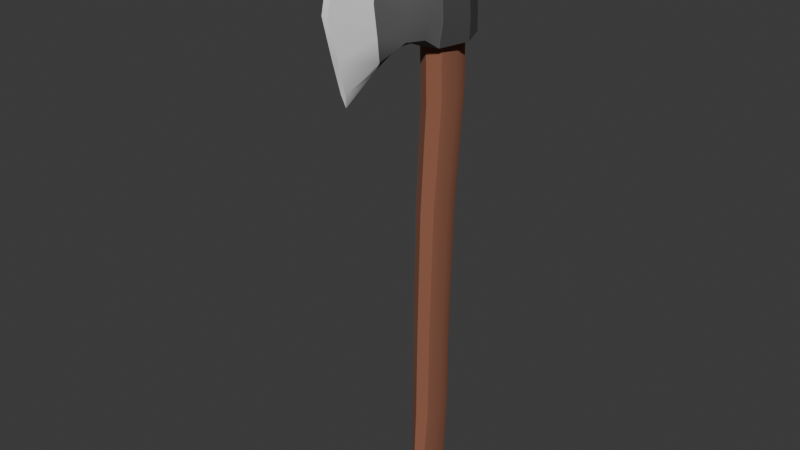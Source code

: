 # Source: Basic_Axe.blend  (saved by Blender 4.4.30; exported with 4.5.12 LTS)
import bpy
from mathutils import Matrix  # noqa: F401  (used for matrix-valued properties, if any)

bpy.ops.wm.read_factory_settings(use_empty=True)
scene = bpy.context.scene
scene.name = 'Scene'

# ---- collections
col_collection = bpy.data.collections.new('Collection'); scene.collection.children.link(col_collection)

# ---- materials (node trees are filled in below, after node groups)
mat_wood = bpy.data.materials.new('Wood')
mat_wood.alpha_threshold = 0.0
mat_wood.roughness = 0.5
mat_wood.line_color = (0.0, 0.0, 0.0, 1.0)
mat_iron_1 = bpy.data.materials.new('Iron_1')
mat_iron_2 = bpy.data.materials.new('Iron_2')
mat_iron_3 = bpy.data.materials.new('Iron_3')

# ---- node groups
ng_smooth_by_angle = bpy.data.node_groups.new('Smooth by Angle', 'GeometryNodeTree')
_s = ng_smooth_by_angle.interface.new_socket(name='Mesh', in_out='OUTPUT', socket_type='NodeSocketGeometry')
_s = ng_smooth_by_angle.interface.new_socket(name='Mesh', in_out='INPUT', socket_type='NodeSocketGeometry')
_s = ng_smooth_by_angle.interface.new_socket(name='Angle', in_out='INPUT', socket_type='NodeSocketFloat')
_s.subtype = 'ANGLE'
_s.default_value = 0.5236
_s.min_value = 0.0
_s.max_value = 3.142
_s.description = 'Maximum face angle for smooth edges'
_s = ng_smooth_by_angle.interface.new_socket(name='Ignore Sharpness', in_out='INPUT', socket_type='NodeSocketBool')
_s.force_non_field = True
ng_smooth_by_angle.description = 'Set the sharpness of mesh edges based on the angle between the neighboring faces'
ng_smooth_by_angle.is_modifier = True
_N = ng_smooth_by_angle.nodes; _L = ng_smooth_by_angle.links
n0 = _N.new('GeometryNodeSetShadeSmooth'); n0.name = 'Set Shade Smooth'; n0.location = (120, -80)
n0.domain = 'EDGE'
n1 = _N.new('GeometryNodeSetShadeSmooth'); n1.name = 'Set Shade Smooth.001'; n1.location = (300, -80)
n2 = _N.new('NodeGroupOutput'); n2.name = 'Group Output'; n2.location = (480, -80)
n3 = _N.new('GeometryNodeInputMeshEdgeAngle'); n3.name = 'Edge Angle'; n3.location = (-440, -240)
n4 = _N.new('NodeGroupInput'); n4.name = 'Group Input'; n4.location = (-80, -80)
n5 = _N.new('GeometryNodeInputEdgeSmooth'); n5.name = 'Is Edge Smooth'; n5.location = (-260, -120)
n6 = _N.new('GeometryNodeInputShadeSmooth'); n6.name = 'Is Shade Smooth'; n6.location = (-440, -397)
n7 = _N.new('FunctionNodeCompare'); n7.name = 'Compare'; n7.location = (-260, -260)
n7.operation = 'LESS_EQUAL'
n7.inputs[6].default_value = (0.0, 0.0, 0.0, 0.0)
n7.inputs[7].default_value = (0.0, 0.0, 0.0, 0.0)
n8 = _N.new('FunctionNodeBooleanMath'); n8.name = 'Boolean Math.001'; n8.location = (-80, -260)
n9 = _N.new('NodeGroupInput'); n9.name = 'Group Input.001'; n9.location = (-440, -329)
n10 = _N.new('NodeGroupInput'); n10.name = 'Group Input.002'; n10.location = (-259, -189)
n11 = _N.new('FunctionNodeBooleanMath'); n11.name = 'Boolean Math'; n11.location = (-80, -149)
n11.operation = 'OR'
n12 = _N.new('FunctionNodeBooleanMath'); n12.name = 'Boolean Math.002'; n12.location = (-260, -380)
n12.operation = 'OR'
n13 = _N.new('NodeGroupInput'); n13.name = 'Group Input.003'; n13.location = (-440, -460)
_L.new(n3.outputs[0], n7.inputs[0])
_L.new(n1.outputs[0], n2.inputs[0])
_L.new(n9.outputs[1], n7.inputs[1])
_L.new(n7.outputs[0], n8.inputs[0])
_L.new(n4.outputs[0], n0.inputs[0])
_L.new(n0.outputs[0], n1.inputs[0])
_L.new(n8.outputs[0], n0.inputs[2])
_L.new(n10.outputs[2], n11.inputs[1])
_L.new(n5.outputs[0], n11.inputs[0])
_L.new(n11.outputs[0], n0.inputs[1])
_L.new(n13.outputs[2], n12.inputs[1])
_L.new(n6.outputs[0], n12.inputs[0])
_L.new(n12.outputs[0], n8.inputs[1])
n2.is_active_output = True

# ---- material node trees
mat_wood.use_nodes = True; mat_wood.node_tree.nodes.clear()
_N = mat_wood.node_tree.nodes; _L = mat_wood.node_tree.links
n0 = _N.new('ShaderNodeOutputMaterial'); n0.name = 'Material Output'; n0.location = (300, 300)
n1 = _N.new('ShaderNodeBsdfPrincipled'); n1.name = 'Principled BSDF'; n1.location = (10, 300)
n1.inputs[0].default_value = (0.2774, 0.1079, 0.06332, 1.0)
n1.inputs[2].default_value = 1.0
n1.inputs[3].default_value = 1.45
_L.new(n1.outputs[0], n0.inputs[0])
n0.is_active_output = True
mat_iron_1.use_nodes = True; mat_iron_1.node_tree.nodes.clear()
_N = mat_iron_1.node_tree.nodes; _L = mat_iron_1.node_tree.links
n0 = _N.new('ShaderNodeBsdfPrincipled'); n0.name = 'Principled BSDF'; n0.location = (10, 300)
n0.inputs[0].default_value = (0.06594, 0.06594, 0.06594, 1.0)
n0.inputs[2].default_value = 1.0
n1 = _N.new('ShaderNodeOutputMaterial'); n1.name = 'Material Output'; n1.location = (300, 300)
_L.new(n0.outputs[0], n1.inputs[0])
n1.is_active_output = True
mat_iron_2.use_nodes = True; mat_iron_2.node_tree.nodes.clear()
_N = mat_iron_2.node_tree.nodes; _L = mat_iron_2.node_tree.links
n0 = _N.new('ShaderNodeBsdfPrincipled'); n0.name = 'Principled BSDF'; n0.location = (10, 300)
n0.inputs[0].default_value = (0.132, 0.132, 0.132, 1.0)
n0.inputs[2].default_value = 1.0
n1 = _N.new('ShaderNodeOutputMaterial'); n1.name = 'Material Output'; n1.location = (300, 300)
_L.new(n0.outputs[0], n1.inputs[0])
n1.is_active_output = True
mat_iron_3.use_nodes = True; mat_iron_3.node_tree.nodes.clear()
_N = mat_iron_3.node_tree.nodes; _L = mat_iron_3.node_tree.links
n0 = _N.new('ShaderNodeBsdfPrincipled'); n0.name = 'Principled BSDF'; n0.location = (10, 300)
n0.inputs[0].default_value = (1.0, 1.0, 1.0, 1.0)
n0.inputs[2].default_value = 1.0
n1 = _N.new('ShaderNodeOutputMaterial'); n1.name = 'Material Output'; n1.location = (300, 300)
_L.new(n0.outputs[0], n1.inputs[0])
n1.is_active_output = True

# ---- world
world_world = bpy.data.worlds.new('World'); scene.world = world_world
world_world.use_nodes = True; world_world.node_tree.nodes.clear()
_N = world_world.node_tree.nodes; _L = world_world.node_tree.links
n0 = _N.new('ShaderNodeOutputWorld'); n0.name = 'World Output'; n0.location = (300, 300)
n1 = _N.new('ShaderNodeBackground'); n1.name = 'Background'; n1.location = (10, 300)
n1.inputs[0].default_value = (0.05088, 0.05088, 0.05088, 1.0)
_L.new(n1.outputs[0], n0.inputs[0])
n0.is_active_output = True
world_world.color = (0.05088, 0.05088, 0.05088)
world_world.sun_shadow_jitter_overblur = 0.0

# ---- meshes
me_cube = bpy.data.meshes.new('Cube')
me_cube.from_pydata([(0.04328, 1.016, -0.1223), (0.02726, -1.065, -0.07199), (0.04586, 1.023, 0.01204), (0.02726, -1.066, 0.05696), (-0.04328, 1.016, -0.1223), (-0.02726, -1.065, -0.07199), (-0.04586, 1.023, 0.01204), (-0.02726, -1.066, 0.05696), (0.0376, -0.4174, -0.07411), (-0.0376, -0.42, 0.0422), (0.0376, -0.42, 0.0422), (-0.0376, -0.4174, -0.07411), (-0.04471, 0.4482, 0.002827), (0.04245, 0.4714, -0.1251), (0.04471, 0.4482, 0.002827), (-0.04245, 0.4714, -0.1251), (-0.03748, -1.065, -0.007518), (-2.474e-09, -1.065, -0.09617), (0.03723, -0.7991, -0.07285), (-0.04515, 0.7807, 0.01099), (0.03723, -0.801, 0.0462), (-0.03723, -0.7991, -0.07285), (8.804e-12, 1.025, 0.03836), (0.06114, 1.019, -0.05634), (-1.444e-09, -1.066, 0.08113), (-0.06114, 1.019, -0.05634), (4.391e-12, 1.015, -0.1466), (0.03748, -1.065, -0.007518), (0.03927, 0.06075, -0.09053), (-0.03723, -0.801, 0.0462), (0.04001, 0.04106, 0.03065), (-0.03927, 0.06075, -0.09053), (1.164e-10, -0.4169, -0.09592), (0.0517, -0.4187, -0.01596), (-0.0517, -0.4187, -0.01596), (-5.821e-10, -0.4206, 0.06401), (-0.04001, 0.04106, 0.03065), (0.04278, 0.7873, -0.1225), (0.04515, 0.7807, 0.01099), (-0.04278, 0.7873, -0.1225), (2.574e-10, 0.4751, -0.1483), (0.05981, 0.4606, -0.0622), (-0.05981, 0.4606, -0.0622), (-1.958e-10, 0.443, 0.0278), (2.7e-10, 1.019, -0.05701), (2.803e-10, 0.7793, 0.03714), (-0.06033, 0.7842, -0.05695), (-2.216e-09, -1.065, -0.007518), (0.06033, 0.7842, -0.05695), (-5.012e-10, 0.7883, -0.1467), (1.964e-16, -0.7988, -0.09518), (0.05119, -0.7999, -0.01333), (-0.05119, -0.7999, -0.01333), (1.164e-10, -0.8015, 0.06852), (-1.221e-09, 0.06401, -0.1129), (0.05449, 0.05132, -0.03036), (-0.05449, 0.05132, -0.03036), (-3.65e-10, 0.03698, 0.05378), (-0.06112, 0.6542, 0.04098), (-0.06064, 0.9977, 0.04401), (-0.0756, 0.6715, -0.1457), (-0.07539, 0.9905, -0.1385), (0.06112, 0.6542, 0.04098), (0.06064, 0.9977, 0.04401), (0.0756, 0.6715, -0.1457), (0.07539, 0.9905, -0.1385), (-0.03496, 0.7019, 0.1794), (-0.03488, 1.001, 0.1852), (0.03488, 1.001, 0.1852), (0.03496, 0.7019, 0.1794), (-0.008808, 0.5924, 0.4333), (-0.008808, 1.115, 0.4424), (0.008808, 1.115, 0.4424), (0.008808, 0.5924, 0.4333), (-0.07919, 0.8316, 0.05043), (-0.0753, 0.8314, -0.1374), (0.0753, 0.8314, -0.1374), (0.07919, 0.8316, 0.05043), (-0.05063, 0.8518, 0.1969), (0.05063, 0.8518, 0.1969), (-0.01187, 0.8525, 0.5035), (0.01187, 0.8525, 0.5035), (-0.1038, 0.6618, -0.06229), (-0.07749, 0.9159, 0.04873), (-0.1034, 0.995, -0.05466), (-0.07583, 0.7492, -0.1429), (4.064e-12, 0.6719, -0.1729), (1.617e-10, 0.9916, -0.1658), (0.07583, 0.7492, -0.1429), (0.1038, 0.6618, -0.06229), (0.1034, 0.995, -0.05466), (0.07827, 0.7452, 0.04491), (-2.322e-09, 0.647, 0.0401), (-2.304e-09, 1.003, 0.04314), (-0.04947, 0.9367, 0.1915), (0.04962, 0.7667, 0.1878), (1.263e-11, 0.6788, 0.1764), (-2.015e-10, 1.025, 0.1829), (-0.05649, 0.9832, 0.116), (0.05649, 0.9832, 0.116), (0.05679, 0.6972, 0.1094), (-0.05679, 0.6972, 0.1094), (-0.01208, 0.9964, 0.47), (0.01208, 0.7098, 0.465), (-4.864e-11, 0.5482, 0.4214), (-4.864e-11, 1.159, 0.4321), (0.02004, 0.6621, 0.2871), (-0.02004, 0.6621, 0.2871), (-0.02003, 1.049, 0.2939), (0.02003, 1.049, 0.2939), (-0.07827, 0.7452, 0.04491), (-0.07543, 0.9131, -0.137), (0.07543, 0.9131, -0.137), (0.07749, 0.9159, 0.04873), (-0.04962, 0.7667, 0.1878), (0.04947, 0.9367, 0.1915), (-0.01208, 0.7098, 0.465), (0.01208, 0.9964, 0.47), (0.02838, 0.8549, 0.3211), (-0.02838, 0.8549, 0.3211), (1.216e-11, 0.8525, 0.5035), (-0.08152, 0.8415, 0.1217), (0.08152, 0.8415, 0.1217), (0.1098, 0.8296, -0.05073), (3.466e-12, 0.8323, -0.1689), (-0.1098, 0.8296, -0.05073), (-0.1096, 0.9134, -0.0507), (3.548e-12, 0.9132, -0.1685), (0.1096, 0.9134, -0.0507), (1.067e-11, 1.004, 0.1175), (6.54e-12, 0.6574, -0.06442), (6.337e-12, 0.9991, -0.05666), (-1.13e-10, 0.6322, 0.2805), (0.07912, 0.9211, 0.1195), (-0.07968, 0.7607, 0.1145), (-4.658e-10, 0.6761, 0.1103), (3.223e-11, 1.001, 0.469), (-0.02823, 0.7462, 0.3054), (1.445e-10, 1.079, 0.2883), (0.02821, 0.964, 0.3092), (0.02823, 0.7462, 0.3054), (-0.02821, 0.964, 0.3092), (1.606e-11, 0.7054, 0.4638), (-0.07912, 0.9211, 0.1195), (0.07968, 0.7607, 0.1145), (0.1103, 0.7448, -0.05706), (3.799e-12, 0.7508, -0.1742), (-0.1103, 0.7448, -0.05706), (-0.05887, 0.9964, 0.05069), (0.05887, 0.9964, 0.05069), (0.05933, 0.6581, 0.04729), (-0.05933, 0.6581, 0.04729), (-0.07742, 0.8326, 0.05704), (0.07742, 0.8326, 0.05704), (-2.311e-09, 1.003, 0.05005), (0.07571, 0.9164, 0.05528), (-0.07646, 0.7466, 0.05134), (-2.361e-09, 0.6497, 0.04662), (-0.07571, 0.9164, 0.05528), (0.07646, 0.7466, 0.05134)], [], [(0, 26, 44, 23), (26, 4, 25, 44), (44, 25, 6, 22), (23, 44, 22, 2), (14, 38, 45, 43), (38, 2, 22, 45), (45, 22, 6, 19), (43, 45, 19, 12), (12, 19, 46, 42), (19, 6, 25, 46), (46, 25, 4, 39), (42, 46, 39, 15), (5, 17, 47, 16), (17, 1, 27, 47), (47, 27, 3, 24), (16, 47, 24, 7), (13, 37, 48, 41), (37, 0, 23, 48), (48, 23, 2, 38), (41, 48, 38, 14), (15, 39, 49, 40), (39, 4, 26, 49), (49, 26, 0, 37), (40, 49, 37, 13), (5, 21, 50, 17), (21, 11, 32, 50), (50, 32, 8, 18), (17, 50, 18, 1), (1, 18, 51, 27), (18, 8, 33, 51), (51, 33, 10, 20), (27, 51, 20, 3), (7, 29, 52, 16), (29, 9, 34, 52), (52, 34, 11, 21), (16, 52, 21, 5), (3, 20, 53, 24), (20, 10, 35, 53), (53, 35, 9, 29), (24, 53, 29, 7), (11, 31, 54, 32), (31, 15, 40, 54), (54, 40, 13, 28), (32, 54, 28, 8), (8, 28, 55, 33), (28, 13, 41, 55), (55, 41, 14, 30), (33, 55, 30, 10), (9, 36, 56, 34), (36, 12, 42, 56), (56, 42, 15, 31), (34, 56, 31, 11), (10, 30, 57, 35), (30, 14, 43, 57), (57, 43, 12, 36), (35, 57, 36, 9), (74, 83, 126, 125), (83, 59, 84, 126), (126, 84, 61, 111), (125, 126, 111, 75), (75, 111, 127, 124), (111, 61, 87, 127), (127, 87, 65, 112), (124, 127, 112, 76), (76, 112, 128, 123), (112, 65, 90, 128), (128, 90, 63, 113), (123, 128, 113, 77), (149, 154, 129, 99), (154, 148, 98, 129), (129, 98, 67, 97), (99, 129, 97, 68), (60, 86, 130, 82), (86, 64, 89, 130), (130, 89, 62, 92), (82, 130, 92, 58), (65, 87, 131, 90), (87, 61, 84, 131), (131, 84, 59, 93), (90, 131, 93, 63), (66, 96, 132, 107), (96, 69, 106, 132), (132, 106, 73, 104), (107, 132, 104, 70), (153, 155, 133, 122), (155, 149, 99, 133), (133, 99, 68, 115), (122, 133, 115, 79), (152, 156, 134, 121), (156, 151, 101, 134), (134, 101, 66, 114), (121, 134, 114, 78), (151, 157, 135, 101), (157, 150, 100, 135), (135, 100, 69, 96), (101, 135, 96, 66), (81, 117, 136, 120), (117, 72, 105, 136), (136, 105, 71, 102), (120, 136, 102, 80), (78, 114, 137, 119), (114, 66, 107, 137), (137, 107, 70, 116), (119, 137, 116, 80), (68, 97, 138, 109), (97, 67, 108, 138), (138, 108, 71, 105), (109, 138, 105, 72), (79, 115, 139, 118), (115, 68, 109, 139), (139, 109, 72, 117), (118, 139, 117, 81), (69, 95, 140, 106), (95, 79, 118, 140), (140, 118, 81, 103), (106, 140, 103, 73), (67, 94, 141, 108), (94, 78, 119, 141), (141, 119, 80, 102), (108, 141, 102, 71), (73, 103, 142, 104), (103, 81, 120, 142), (142, 120, 80, 116), (104, 142, 116, 70), (148, 158, 143, 98), (158, 152, 121, 143), (143, 121, 78, 94), (98, 143, 94, 67), (150, 159, 144, 100), (159, 153, 122, 144), (144, 122, 79, 95), (100, 144, 95, 69), (64, 88, 145, 89), (88, 76, 123, 145), (145, 123, 77, 91), (89, 145, 91, 62), (60, 85, 146, 86), (85, 75, 124, 146), (146, 124, 76, 88), (86, 146, 88, 64), (58, 110, 147, 82), (110, 74, 125, 147), (147, 125, 75, 85), (82, 147, 85, 60), (91, 77, 153, 159), (62, 91, 159, 150), (83, 74, 152, 158), (59, 83, 158, 148), (92, 62, 150, 157), (58, 92, 157, 151), (110, 58, 151, 156), (74, 110, 156, 152), (113, 63, 149, 155), (77, 113, 155, 153), (93, 59, 148, 154), (63, 93, 154, 149)])
me_cube.polygons.foreach_set('use_smooth', [True] * 156)
me_cube.polygons.foreach_set('material_index', [0, 0, 0, 0, 0, 0, 0, 0, 0, 0, 0, 0, 0, 0, 0, 0, 0, 0, 0, 0, 0, 0, 0, 0, 0, 0, 0, 0, 0, 0, 0, 0, 0, 0, 0, 0, 0, 0, 0, 0, 0, 0, 0, 0, 0, 0, 0, 0, 0, 0, 0, 0, 0, 0, 0, 0, 1, 1, 1, 1, 1, 1, 1, 1, 1, 1, 1, 1, 2, 2, 2, 2, 1, 1, 1, 1, 1, 1, 1, 1, 2, 2, 3, 3, 2, 2, 2, 2, 2, 2, 2, 2, 2, 2, 2, 2, 3, 3, 3, 3, 2, 2, 3, 3, 2, 2, 3, 3, 2, 2, 3, 3, 2, 2, 3, 3, 2, 2, 3, 3, 3, 3, 3, 3, 2, 2, 2, 2, 2, 2, 2, 2, 1, 1, 1, 1, 1, 1, 1, 1, 1, 1, 1, 1, 2, 2, 2, 2, 2, 2, 2, 2, 2, 2, 2, 2])
_k = {(5, 16): 1.0, (7, 16): 1.0, (1, 17): 1.0, (5, 17): 1.0, (2, 22): 1.0, (6, 22): 1.0, (0, 23): 1.0, (2, 23): 1.0, (7, 24): 1.0, (3, 24): 1.0, (6, 25): 1.0, (4, 25): 1.0, (4, 26): 1.0, (0, 26): 1.0, (3, 27): 1.0, (1, 27): 1.0, (60, 82): 0.96, (58, 82): 0.96, (59, 84): 0.96, (61, 84): 0.96, (64, 86): 0.96, (60, 86): 0.96, (61, 87): 0.96, (65, 87): 0.96, (62, 89): 0.96, (64, 89): 0.96, (65, 90): 0.96, (63, 90): 0.96, (58, 92): 0.96, (62, 92): 0.96, (63, 93): 0.96, (59, 93): 0.96, (80, 102): 1.0, (71, 102): 1.0, (81, 103): 1.0, (73, 103): 1.0, (70, 104): 1.0, (73, 104): 1.0, (72, 105): 1.0, (71, 105): 1.0, (70, 116): 1.0, (80, 116): 1.0, (72, 117): 1.0, (81, 117): 1.0, (81, 120): 1.0, (80, 120): 1.0}
me_cube.attributes.new('crease_edge', 'FLOAT', 'EDGE').data.foreach_set('value', [_k.get((min(e.vertices), max(e.vertices)), 0.0) for e in me_cube.edges])
_uv = me_cube.uv_layers.new(name='UVMap')
_uv.uv.foreach_set('vector', [0.5194, 0.3711, 0.5, 0.3601, 0.5, 0.4004, 0.5275, 0.4007, 0.5, 0.3601, 0.4806, 0.3711, 0.4725, 0.4007, 0.5, 0.4004, 0.5, 0.4004, 0.4725, 0.4007, 0.4794, 0.4314, 0.5, 0.4433, 0.5275, 0.4007, 0.5, 0.4004, 0.5, 0.4433, 0.5206, 0.4314, 0.5201, 0.6804, 0.5203, 0.8298, 0.5, 0.8292, 0.5, 0.6781, 0.5203, 0.8298, 0.5206, 0.9387, 0.5, 0.9394, 0.5, 0.8292, 0.5, 0.8292, 0.5, 0.9394, 0.4794, 0.9387, 0.4797, 0.8298, 0.5, 0.6781, 0.5, 0.8292, 0.4797, 0.8298, 0.4799, 0.6804, 0.6804, 0.4273, 0.8298, 0.431, 0.8314, 0.4004, 0.686, 0.3981, 0.8298, 0.431, 0.9387, 0.4314, 0.937, 0.4007, 0.8314, 0.4004, 0.8314, 0.4004, 0.937, 0.4007, 0.9356, 0.3711, 0.8328, 0.371, 0.686, 0.3981, 0.8314, 0.4004, 0.8328, 0.371, 0.6908, 0.3698, 0.4878, 0.3937, 0.5, 0.3828, 0.5, 0.4226, 0.4832, 0.4226, 0.5, 0.3828, 0.5122, 0.3937, 0.5168, 0.4226, 0.5, 0.4226, 0.5, 0.4226, 0.5168, 0.4226, 0.5122, 0.4516, 0.5, 0.4625, 0.4832, 0.4226, 0.5, 0.4226, 0.5, 0.4625, 0.4878, 0.4516, 0.6908, 0.3698, 0.8328, 0.371, 0.8314, 0.4004, 0.686, 0.3981, 0.8328, 0.371, 0.9356, 0.3711, 0.937, 0.4007, 0.8314, 0.4004, 0.8314, 0.4004, 0.937, 0.4007, 0.9387, 0.4314, 0.8298, 0.431, 0.686, 0.3981, 0.8314, 0.4004, 0.8298, 0.431, 0.6804, 0.4273, 0.4809, 0.6908, 0.4808, 0.8328, 0.5, 0.8332, 0.5, 0.6925, 0.4808, 0.8328, 0.4806, 0.9356, 0.5, 0.9352, 0.5, 0.8332, 0.5, 0.8332, 0.5, 0.9352, 0.5194, 0.9356, 0.5192, 0.8328, 0.5, 0.6925, 0.5, 0.8332, 0.5192, 0.8328, 0.5191, 0.6908, 0.4878, 0.0005234, 0.4833, 0.12, 0.5, 0.1201, 0.5, 0.000606, 0.4833, 0.12, 0.4831, 0.2915, 0.5, 0.2917, 0.5, 0.1201, 0.5, 0.1201, 0.5, 0.2917, 0.5169, 0.2915, 0.5167, 0.12, 0.5, 0.000606, 0.5, 0.1201, 0.5167, 0.12, 0.5122, 0.0005234, 0.0005234, 0.3937, 0.12, 0.3933, 0.1196, 0.42, 0.0003031, 0.4226, 0.12, 0.3933, 0.2915, 0.3927, 0.2909, 0.4189, 0.1196, 0.42, 0.1196, 0.42, 0.2909, 0.4189, 0.2903, 0.445, 0.1191, 0.4468, 0.0003031, 0.4226, 0.1196, 0.42, 0.1191, 0.4468, 8.27e-05, 0.4516, 8.27e-05, 0.4516, 0.1191, 0.4468, 0.1196, 0.42, 0.0003031, 0.4226, 0.1191, 0.4468, 0.2903, 0.445, 0.2909, 0.4189, 0.1196, 0.42, 0.1196, 0.42, 0.2909, 0.4189, 0.2915, 0.3927, 0.12, 0.3933, 0.0003031, 0.4226, 0.1196, 0.42, 0.12, 0.3933, 0.0005234, 0.3937, 0.5122, 8.27e-05, 0.5167, 0.1191, 0.5, 0.1189, 0.5, 0.0, 0.5167, 0.1191, 0.5169, 0.2903, 0.5, 0.2901, 0.5, 0.1189, 0.5, 0.1189, 0.5, 0.2901, 0.4831, 0.2903, 0.4833, 0.1191, 0.5, 0.0, 0.5, 0.1189, 0.4833, 0.1191, 0.4878, 8.27e-05, 0.4831, 0.2915, 0.4824, 0.5063, 0.5, 0.5078, 0.5, 0.2917, 0.4824, 0.5063, 0.4809, 0.6908, 0.5, 0.6925, 0.5, 0.5078, 0.5, 0.5078, 0.5, 0.6925, 0.5191, 0.6908, 0.5176, 0.5063, 0.5, 0.2917, 0.5, 0.5078, 0.5176, 0.5063, 0.5169, 0.2915, 0.2915, 0.3927, 0.5063, 0.3854, 0.5021, 0.4124, 0.2909, 0.4189, 0.5063, 0.3854, 0.6908, 0.3698, 0.686, 0.3981, 0.5021, 0.4124, 0.5021, 0.4124, 0.686, 0.3981, 0.6804, 0.4273, 0.4975, 0.4398, 0.2909, 0.4189, 0.5021, 0.4124, 0.4975, 0.4398, 0.2903, 0.445, 0.2903, 0.445, 0.4975, 0.4398, 0.5021, 0.4124, 0.2909, 0.4189, 0.4975, 0.4398, 0.6804, 0.4273, 0.686, 0.3981, 0.5021, 0.4124, 0.5021, 0.4124, 0.686, 0.3981, 0.6908, 0.3698, 0.5063, 0.3854, 0.2909, 0.4189, 0.5021, 0.4124, 0.5063, 0.3854, 0.2915, 0.3927, 0.5169, 0.2903, 0.518, 0.4975, 0.5, 0.4956, 0.5, 0.2901, 0.518, 0.4975, 0.5201, 0.6804, 0.5, 0.6781, 0.5, 0.4956, 0.5, 0.4956, 0.5, 0.6781, 0.4799, 0.6804, 0.482, 0.4975, 0.5, 0.2901, 0.5, 0.4956, 0.482, 0.4975, 0.4831, 0.2903, 0.8527, 0.4487, 0.8905, 0.4479, 0.8894, 0.4032, 0.8518, 0.4032, 0.8905, 0.4479, 0.9273, 0.4458, 0.9261, 0.4015, 0.8894, 0.4032, 0.8894, 0.4032, 0.9261, 0.4015, 0.9241, 0.3638, 0.8893, 0.3645, 0.8518, 0.4032, 0.8894, 0.4032, 0.8893, 0.3645, 0.8526, 0.3643, 0.4662, 0.8526, 0.4661, 0.8893, 0.5, 0.8893, 0.5, 0.853, 0.4661, 0.8893, 0.4661, 0.9241, 0.5, 0.9246, 0.5, 0.8893, 0.5, 0.8893, 0.5, 0.9246, 0.5339, 0.9241, 0.5339, 0.8893, 0.5, 0.853, 0.5, 0.8893, 0.5339, 0.8893, 0.5338, 0.8526, 0.8526, 0.3643, 0.8893, 0.3645, 0.8894, 0.4032, 0.8518, 0.4032, 0.8893, 0.3645, 0.9241, 0.3638, 0.9261, 0.4015, 0.8894, 0.4032, 0.8894, 0.4032, 0.9261, 0.4015, 0.9273, 0.4458, 0.8905, 0.4479, 0.8518, 0.4032, 0.8894, 0.4032, 0.8905, 0.4479, 0.8527, 0.4487, 0.5265, 0.4488, 0.5, 0.4485, 0.5, 0.4788, 0.5254, 0.4782, 0.5, 0.4485, 0.4735, 0.4488, 0.4746, 0.4782, 0.5, 0.4788, 0.5, 0.4788, 0.4746, 0.4782, 0.4843, 0.5092, 0.5, 0.5082, 0.5254, 0.4782, 0.5, 0.4788, 0.5, 0.5082, 0.5157, 0.5092, 0.466, 0.3606, 0.5, 0.3483, 0.5, 0.3971, 0.4534, 0.398, 0.5, 0.3483, 0.534, 0.3606, 0.5466, 0.398, 0.5, 0.3971, 0.5, 0.3971, 0.5466, 0.398, 0.5275, 0.4444, 0.5, 0.444, 0.4534, 0.398, 0.5, 0.3971, 0.5, 0.444, 0.4725, 0.4444, 0.5339, 0.3638, 0.5, 0.3515, 0.5, 0.4006, 0.5465, 0.4015, 0.5, 0.3515, 0.4661, 0.3638, 0.4535, 0.4015, 0.5, 0.4006, 0.5, 0.4006, 0.4535, 0.4015, 0.4728, 0.4458, 0.5, 0.4454, 0.5465, 0.4015, 0.5, 0.4006, 0.5, 0.4454, 0.5272, 0.4458, 0.7944, 0.5066, 0.784, 0.5053, 0.7631, 0.5521, 0.7765, 0.555, 0.784, 0.5053, 0.7944, 0.5066, 0.7765, 0.555, 0.7631, 0.5521, 0.7631, 0.5521, 0.7765, 0.555, 0.7452, 0.6207, 0.7253, 0.6154, 0.7765, 0.555, 0.7631, 0.5521, 0.7253, 0.6154, 0.7452, 0.6207, 0.8531, 0.4517, 0.8908, 0.4509, 0.8929, 0.4797, 0.8571, 0.4807, 0.8908, 0.4509, 0.9267, 0.4488, 0.9208, 0.4782, 0.8929, 0.4797, 0.8929, 0.4797, 0.9208, 0.4782, 0.929, 0.5092, 0.8999, 0.5121, 0.8571, 0.4807, 0.8929, 0.4797, 0.8999, 0.5121, 0.8618, 0.5145, 0.8531, 0.4517, 0.8145, 0.4491, 0.8208, 0.4775, 0.8571, 0.4807, 0.8145, 0.4491, 0.7747, 0.4473, 0.7923, 0.4752, 0.8208, 0.4775, 0.8208, 0.4775, 0.7923, 0.4752, 0.7944, 0.5066, 0.8235, 0.5104, 0.8571, 0.4807, 0.8208, 0.4775, 0.8235, 0.5104, 0.8618, 0.5145, 0.4733, 0.4473, 0.5, 0.447, 0.5, 0.4756, 0.4745, 0.4752, 0.5, 0.447, 0.5267, 0.4473, 0.5255, 0.4752, 0.5, 0.4756, 0.5, 0.4756, 0.5255, 0.4752, 0.5157, 0.5066, 0.5, 0.5053, 0.4745, 0.4752, 0.5, 0.4756, 0.5, 0.5053, 0.4843, 0.5066, 0.5053, 0.8621, 0.5054, 0.9267, 0.5, 0.9287, 0.5, 0.8621, 0.5054, 0.9267, 0.504, 0.9799, 0.5, 1.0, 0.5, 0.9287, 0.5, 0.9287, 0.5, 1.0, 0.496, 0.9799, 0.4946, 0.9267, 0.5, 0.8621, 0.5, 0.9287, 0.4946, 0.9267, 0.4947, 0.8621, 0.8618, 0.5145, 0.8235, 0.5104, 0.8143, 0.5632, 0.8631, 0.5703, 0.8235, 0.5104, 0.7944, 0.5066, 0.7765, 0.555, 0.8143, 0.5632, 0.8143, 0.5632, 0.7765, 0.555, 0.7452, 0.6207, 0.798, 0.6349, 0.8631, 0.5703, 0.8143, 0.5632, 0.798, 0.6349, 0.8621, 0.6522, 0.929, 0.5092, 0.9394, 0.5082, 0.9637, 0.5556, 0.9502, 0.5581, 0.9394, 0.5082, 0.929, 0.5092, 0.9502, 0.5581, 0.9637, 0.5556, 0.9637, 0.5556, 0.9502, 0.5581, 0.9799, 0.6248, 1.0, 0.6202, 0.9502, 0.5581, 0.9637, 0.5556, 1.0, 0.6202, 0.9799, 0.6248, 0.8618, 0.5145, 0.8999, 0.5121, 0.9122, 0.565, 0.8631, 0.5703, 0.8999, 0.5121, 0.929, 0.5092, 0.9502, 0.5581, 0.9122, 0.565, 0.9122, 0.565, 0.9502, 0.5581, 0.9799, 0.6248, 0.9267, 0.6372, 0.8631, 0.5703, 0.9122, 0.565, 0.9267, 0.6372, 0.8621, 0.6522, 0.7944, 0.5066, 0.8235, 0.5104, 0.8143, 0.5632, 0.7765, 0.555, 0.8235, 0.5104, 0.8618, 0.5145, 0.8631, 0.5703, 0.8143, 0.5632, 0.8143, 0.5632, 0.8631, 0.5703, 0.8621, 0.6522, 0.798, 0.6349, 0.7765, 0.555, 0.8143, 0.5632, 0.798, 0.6349, 0.7452, 0.6207, 0.929, 0.5092, 0.8999, 0.5121, 0.9122, 0.565, 0.9502, 0.5581, 0.8999, 0.5121, 0.8618, 0.5145, 0.8631, 0.5703, 0.9122, 0.565, 0.9122, 0.565, 0.8631, 0.5703, 0.8621, 0.6522, 0.9267, 0.6372, 0.9502, 0.5581, 0.9122, 0.565, 0.9267, 0.6372, 0.9799, 0.6248, 0.504, 0.7452, 0.5054, 0.798, 0.5, 0.796, 0.5, 0.7253, 0.5054, 0.798, 0.5053, 0.8621, 0.5, 0.8621, 0.5, 0.796, 0.5, 0.796, 0.5, 0.8621, 0.4947, 0.8621, 0.4946, 0.798, 0.5, 0.7253, 0.5, 0.796, 0.4946, 0.798, 0.496, 0.7452, 0.9267, 0.4488, 0.8908, 0.4509, 0.8929, 0.4797, 0.9208, 0.4782, 0.8908, 0.4509, 0.8531, 0.4517, 0.8571, 0.4807, 0.8929, 0.4797, 0.8929, 0.4797, 0.8571, 0.4807, 0.8618, 0.5145, 0.8999, 0.5121, 0.9208, 0.4782, 0.8929, 0.4797, 0.8999, 0.5121, 0.929, 0.5092, 0.7747, 0.4473, 0.8145, 0.4491, 0.8208, 0.4775, 0.7923, 0.4752, 0.8145, 0.4491, 0.8531, 0.4517, 0.8571, 0.4807, 0.8208, 0.4775, 0.8208, 0.4775, 0.8571, 0.4807, 0.8618, 0.5145, 0.8235, 0.5104, 0.7923, 0.4752, 0.8208, 0.4775, 0.8235, 0.5104, 0.7944, 0.5066, 0.7807, 0.3606, 0.8156, 0.3618, 0.8137, 0.4004, 0.7764, 0.398, 0.8156, 0.3618, 0.8526, 0.3643, 0.8518, 0.4032, 0.8137, 0.4004, 0.8137, 0.4004, 0.8518, 0.4032, 0.8527, 0.4487, 0.8139, 0.4462, 0.7764, 0.398, 0.8137, 0.4004, 0.8139, 0.4462, 0.773, 0.4444, 0.466, 0.7807, 0.4659, 0.8156, 0.5, 0.8164, 0.5, 0.7809, 0.4659, 0.8156, 0.4662, 0.8526, 0.5, 0.853, 0.5, 0.8164, 0.5, 0.8164, 0.5, 0.853, 0.5338, 0.8526, 0.5341, 0.8156, 0.5, 0.7809, 0.5, 0.8164, 0.5341, 0.8156, 0.534, 0.7807, 0.773, 0.4444, 0.8139, 0.4462, 0.8137, 0.4004, 0.7764, 0.398, 0.8139, 0.4462, 0.8527, 0.4487, 0.8518, 0.4032, 0.8137, 0.4004, 0.8137, 0.4004, 0.8518, 0.4032, 0.8526, 0.3643, 0.8156, 0.3618, 0.7764, 0.398, 0.8137, 0.4004, 0.8156, 0.3618, 0.7807, 0.3606, 0.8139, 0.4462, 0.8527, 0.4487, 0.8531, 0.4517, 0.8145, 0.4491, 0.773, 0.4444, 0.8139, 0.4462, 0.8145, 0.4491, 0.7747, 0.4473, 0.8905, 0.4479, 0.8527, 0.4487, 0.8531, 0.4517, 0.8908, 0.4509, 0.9273, 0.4458, 0.8905, 0.4479, 0.8908, 0.4509, 0.9267, 0.4488, 0.5, 0.444, 0.5275, 0.4444, 0.5267, 0.4473, 0.5, 0.447, 0.4725, 0.4444, 0.5, 0.444, 0.5, 0.447, 0.4733, 0.4473, 0.8139, 0.4462, 0.773, 0.4444, 0.7747, 0.4473, 0.8145, 0.4491, 0.8527, 0.4487, 0.8139, 0.4462, 0.8145, 0.4491, 0.8531, 0.4517, 0.8905, 0.4479, 0.9273, 0.4458, 0.9267, 0.4488, 0.8908, 0.4509, 0.8527, 0.4487, 0.8905, 0.4479, 0.8908, 0.4509, 0.8531, 0.4517, 0.5, 0.4454, 0.4728, 0.4458, 0.4735, 0.4488, 0.5, 0.4485, 0.5272, 0.4458, 0.5, 0.4454, 0.5, 0.4485, 0.5265, 0.4488])
me_cube.materials.append(mat_wood)
me_cube.materials.append(mat_iron_1)
me_cube.materials.append(mat_iron_2)
me_cube.materials.append(mat_iron_3)
me_cube.use_mirror_vertex_groups = False
me_cube.update()

# ---- objects
ob_cube = bpy.data.objects.new('Cube', me_cube)

# ---- transforms, parenting, visibility, modifiers, constraints
ob_cube.location = (0.0, 0.0, 0.0)
ob_cube.rotation_euler = (1.571, 2.22e-16, 2.22e-16)
ob_cube.lock_rotations_4d = False
ob_cube.empty_display_type = 'ARROWS'
ob_cube.lineart.crease_threshold = 0.0
_m = ob_cube.modifiers.new('Smooth by Angle', 'NODES')
_m.node_group = ng_smooth_by_angle
_m.use_pin_to_last = True
_m.show_group_selector = False

# ---- collection membership
col_collection.objects.link(ob_cube)

# ---- scene / render settings (as saved in the file)
scene.frame_start = 1; scene.frame_end = 250; scene.frame_set(1)
scene.render.engine = 'BLENDER_EEVEE_NEXT'
bpy.context.view_layer.update()

# ---- added for rendering (the .blend has no active camera and no usable light): camera, sun
cam_auto = bpy.data.cameras.new('AutoCamera')
cam_auto.lens = 50.0
cam_auto.sensor_width = 36.0
cam_auto.clip_end = 1000.0
ob_auto_camera = bpy.data.objects.new('AutoCamera', cam_auto)
scene.collection.objects.link(ob_auto_camera)
ob_auto_camera.location = (2.16222, -2.75931, 1.77644)
ob_auto_camera.rotation_euler = (1.09748, -7.21219e-08, 0.694738)
scene.camera = ob_auto_camera
light_auto_sun = bpy.data.lights.new('AutoSun', 'SUN')
light_auto_sun.energy = 3.0
light_auto_sun.angle = 0.0523599
ob_auto_sun = bpy.data.objects.new('AutoSun', light_auto_sun)
scene.collection.objects.link(ob_auto_sun)
ob_auto_sun.rotation_euler = (0.872665, 0.174533, 0.523599)
bpy.context.view_layer.update()
